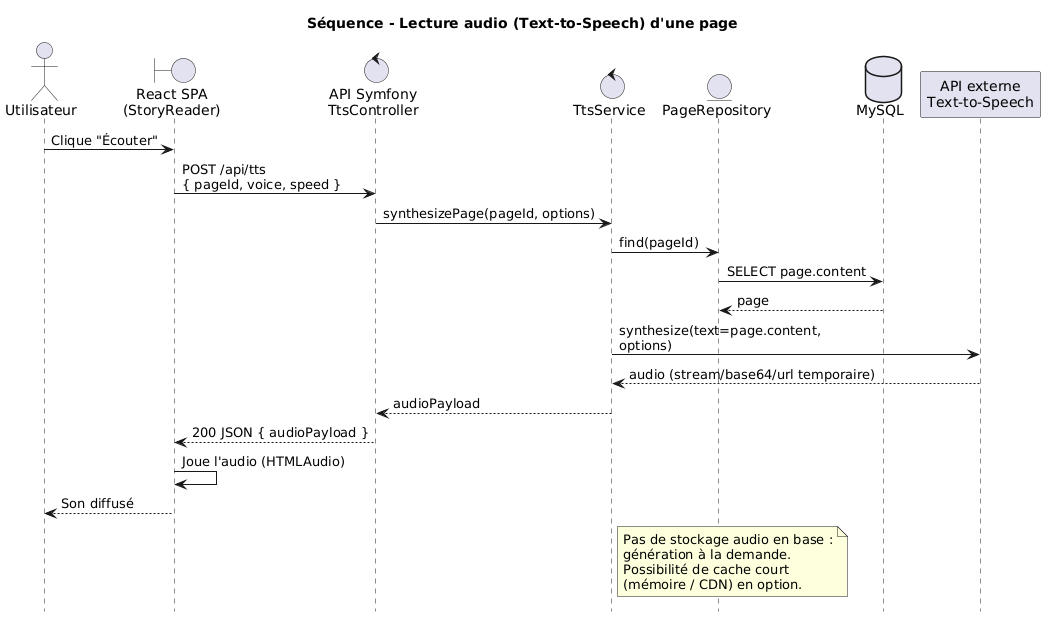

The diagram above was rendered by PlantUML. Its source (embedded in the PNG):
@startuml
title Séquence - Lecture audio (Text-to-Speech) d'une page
hide footbox
skinparam shadowing false

actor "Utilisateur" as U
boundary "React SPA\n(StoryReader)" as FE
control "API Symfony\nTtsController" as C
control "TtsService" as TtsSvc
entity "PageRepository" as PageRepo
database "MySQL" as DB
participant "API externe\nText-to-Speech" as TTS

U -> FE : Clique "Écouter"
FE -> C : POST /api/tts\n{ pageId, voice, speed }
C -> TtsSvc : synthesizePage(pageId, options)
TtsSvc -> PageRepo : find(pageId)
PageRepo -> DB : SELECT page.content
DB --> PageRepo : page
TtsSvc -> TTS : synthesize(text=page.content,\noptions)
TTS --> TtsSvc : audio (stream/base64/url temporaire)
TtsSvc --> C : audioPayload
C --> FE : 200 JSON { audioPayload }
FE -> FE : Joue l'audio (HTMLAudio)
FE --> U : Son diffusé

note right of TtsSvc
Pas de stockage audio en base :
génération à la demande.
Possibilité de cache court
(mémoire / CDN) en option.
end note

@enduml